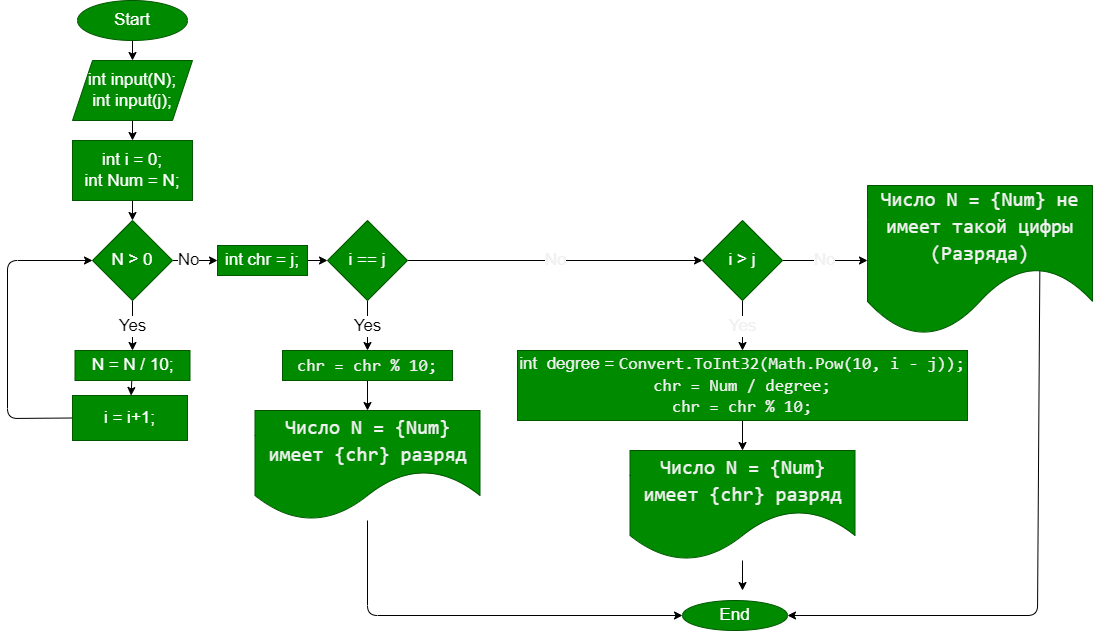

The diagram above was exported from draw.io. Its source (the exported page's mxGraphModel, read from the mxfile embedded in the PNG):
<mxGraphModel dx="1972" dy="1114" grid="0" gridSize="10" guides="1" tooltips="1" connect="1" arrows="1" fold="1" page="1" pageScale="1" pageWidth="1100" pageHeight="850" math="0" shadow="0">
  <root>
    <mxCell id="0" />
    <mxCell id="1" parent="0" />
    <mxCell id="4" value="" style="edgeStyle=none;html=1;fontSize=17;" edge="1" parent="1" source="2" target="3">
      <mxGeometry relative="1" as="geometry" />
    </mxCell>
    <mxCell id="2" value="Start" style="ellipse;whiteSpace=wrap;html=1;fillColor=#008a00;fontColor=#ffffff;strokeColor=#005700;fontSize=17;" vertex="1" parent="1">
      <mxGeometry x="80" y="10" width="110" height="40" as="geometry" />
    </mxCell>
    <mxCell id="10" value="" style="edgeStyle=none;html=1;fontSize=17;" edge="1" parent="1" target="9">
      <mxGeometry relative="1" as="geometry">
        <mxPoint x="135" y="120" as="sourcePoint" />
      </mxGeometry>
    </mxCell>
    <mxCell id="3" value="int input(N);&lt;br&gt;int input(j);" style="shape=parallelogram;perimeter=parallelogramPerimeter;whiteSpace=wrap;html=1;fixedSize=1;fontSize=17;fillColor=#008a00;strokeColor=#005700;fontColor=#ffffff;" vertex="1" parent="1">
      <mxGeometry x="75" y="70" width="120" height="60" as="geometry" />
    </mxCell>
    <mxCell id="12" value="" style="edgeStyle=none;html=1;fontSize=17;" edge="1" parent="1" target="11">
      <mxGeometry relative="1" as="geometry">
        <mxPoint x="135" y="190" as="sourcePoint" />
      </mxGeometry>
    </mxCell>
    <mxCell id="9" value="int i = 0;&lt;br&gt;int Num = N;" style="whiteSpace=wrap;html=1;fontSize=17;fillColor=#008a00;strokeColor=#005700;fontColor=#ffffff;" vertex="1" parent="1">
      <mxGeometry x="75" y="150" width="120" height="60" as="geometry" />
    </mxCell>
    <mxCell id="14" value="Yes" style="edgeStyle=none;html=1;fontSize=17;exitX=0.5;exitY=1;exitDx=0;exitDy=0;" edge="1" parent="1" source="11" target="13">
      <mxGeometry relative="1" as="geometry">
        <mxPoint x="135" y="330" as="sourcePoint" />
      </mxGeometry>
    </mxCell>
    <mxCell id="19" value="No" style="edgeStyle=none;html=1;fontSize=17;" edge="1" parent="1" source="11" target="20">
      <mxGeometry x="-0.3333" relative="1" as="geometry">
        <mxPoint x="255" y="270" as="targetPoint" />
        <mxPoint as="offset" />
      </mxGeometry>
    </mxCell>
    <mxCell id="11" value="N &amp;gt; 0" style="rhombus;whiteSpace=wrap;html=1;fontSize=17;fillColor=#008a00;strokeColor=#005700;fontColor=#ffffff;" vertex="1" parent="1">
      <mxGeometry x="95" y="230" width="80" height="80" as="geometry" />
    </mxCell>
    <mxCell id="16" value="" style="edgeStyle=none;html=1;fontSize=17;" edge="1" parent="1" source="13" target="15">
      <mxGeometry relative="1" as="geometry" />
    </mxCell>
    <mxCell id="13" value="N = N / 10;" style="whiteSpace=wrap;html=1;fontSize=17;fillColor=#008a00;strokeColor=#005700;fontColor=#ffffff;" vertex="1" parent="1">
      <mxGeometry x="77.5" y="360" width="115" height="30" as="geometry" />
    </mxCell>
    <mxCell id="17" style="edgeStyle=none;html=1;entryX=0;entryY=0.5;entryDx=0;entryDy=0;fontSize=17;exitX=0;exitY=0.5;exitDx=0;exitDy=0;" edge="1" parent="1" source="15" target="11">
      <mxGeometry relative="1" as="geometry">
        <Array as="points">
          <mxPoint x="10" y="428" />
          <mxPoint x="10" y="270" />
        </Array>
      </mxGeometry>
    </mxCell>
    <mxCell id="15" value="i = i+1;" style="whiteSpace=wrap;html=1;fontSize=17;fillColor=#008a00;strokeColor=#005700;fontColor=#ffffff;" vertex="1" parent="1">
      <mxGeometry x="75" y="405" width="115" height="45" as="geometry" />
    </mxCell>
    <mxCell id="22" value="" style="edgeStyle=none;html=1;fontSize=17;" edge="1" parent="1" source="20" target="21">
      <mxGeometry relative="1" as="geometry" />
    </mxCell>
    <mxCell id="20" value="int chr = j;" style="rounded=0;whiteSpace=wrap;html=1;fontSize=17;fillColor=#008a00;fontColor=#ffffff;strokeColor=#005700;" vertex="1" parent="1">
      <mxGeometry x="220" y="255" width="90" height="30" as="geometry" />
    </mxCell>
    <mxCell id="24" value="Yes" style="edgeStyle=none;html=1;fontSize=17;exitX=0.5;exitY=1;exitDx=0;exitDy=0;" edge="1" parent="1" source="21" target="23">
      <mxGeometry relative="1" as="geometry" />
    </mxCell>
    <mxCell id="31" value="No" style="edgeStyle=none;html=1;fontSize=17;fontColor=#F0F0F0;" edge="1" parent="1" source="21" target="30">
      <mxGeometry relative="1" as="geometry" />
    </mxCell>
    <mxCell id="21" value="i == j" style="rhombus;whiteSpace=wrap;html=1;fontSize=17;fillColor=#008a00;strokeColor=#005700;fontColor=#ffffff;rounded=0;" vertex="1" parent="1">
      <mxGeometry x="330" y="230" width="80" height="80" as="geometry" />
    </mxCell>
    <mxCell id="26" value="" style="edgeStyle=none;html=1;fontSize=17;fontColor=#F0F0F0;" edge="1" parent="1" source="23" target="25">
      <mxGeometry relative="1" as="geometry" />
    </mxCell>
    <mxCell id="23" value="&lt;font style=&quot;font-size: 17px ; background-color: rgb(0 , 138 , 0)&quot; color=&quot;#f0f0f0&quot;&gt;&lt;span style=&quot;font-family: &amp;#34;consolas&amp;#34; , &amp;#34;courier new&amp;#34; , monospace&quot;&gt;chr = chr % 10;&lt;br&gt;&lt;/span&gt;&lt;/font&gt;" style="whiteSpace=wrap;html=1;fontSize=17;fillColor=#008a00;strokeColor=#005700;fontColor=#ffffff;rounded=0;" vertex="1" parent="1">
      <mxGeometry x="285" y="360" width="170" height="30" as="geometry" />
    </mxCell>
    <mxCell id="37" value="" style="edgeStyle=none;html=1;fontSize=17;fontColor=#F0F0F0;entryX=0;entryY=0.5;entryDx=0;entryDy=0;" edge="1" parent="1" source="25" target="36">
      <mxGeometry relative="1" as="geometry">
        <mxPoint x="690" y="625" as="targetPoint" />
        <Array as="points">
          <mxPoint x="370" y="625" />
        </Array>
      </mxGeometry>
    </mxCell>
    <mxCell id="25" value="&lt;div style=&quot;font-family: &amp;#34;consolas&amp;#34; , &amp;#34;courier new&amp;#34; , monospace ; font-size: 20px ; line-height: 27px&quot;&gt;&lt;font color=&quot;#f0f0f0&quot; style=&quot;background-color: rgb(0 , 138 , 0)&quot;&gt;Число N = {Num} имеет {chr} разряд&lt;/font&gt;&lt;/div&gt;" style="shape=document;whiteSpace=wrap;html=1;boundedLbl=1;fontSize=17;fillColor=#008a00;strokeColor=#005700;fontColor=#ffffff;rounded=0;size=0.45454545454545453;" vertex="1" parent="1">
      <mxGeometry x="257.5" y="420" width="225" height="110" as="geometry" />
    </mxCell>
    <mxCell id="27" value="" style="edgeStyle=none;html=1;fontSize=17;fontColor=#F0F0F0;" edge="1" parent="1" source="28" target="29">
      <mxGeometry relative="1" as="geometry" />
    </mxCell>
    <mxCell id="28" value="&lt;font style=&quot;font-size: 17px ; background-color: rgb(0 , 138 , 0)&quot; color=&quot;#f0f0f0&quot;&gt;int&amp;nbsp; degree =&amp;nbsp;&lt;span style=&quot;font-family: &amp;#34;consolas&amp;#34; , &amp;#34;courier new&amp;#34; , monospace&quot;&gt;Convert&lt;/span&gt;&lt;span style=&quot;font-family: &amp;#34;consolas&amp;#34; , &amp;#34;courier new&amp;#34; , monospace&quot;&gt;.&lt;/span&gt;&lt;span style=&quot;font-family: &amp;#34;consolas&amp;#34; , &amp;#34;courier new&amp;#34; , monospace&quot;&gt;ToInt32&lt;/span&gt;&lt;span style=&quot;font-family: &amp;#34;consolas&amp;#34; , &amp;#34;courier new&amp;#34; , monospace&quot;&gt;(&lt;/span&gt;&lt;span style=&quot;font-family: &amp;#34;consolas&amp;#34; , &amp;#34;courier new&amp;#34; , monospace&quot;&gt;Math&lt;/span&gt;&lt;span style=&quot;font-family: &amp;#34;consolas&amp;#34; , &amp;#34;courier new&amp;#34; , monospace&quot;&gt;.&lt;/span&gt;&lt;span style=&quot;font-family: &amp;#34;consolas&amp;#34; , &amp;#34;courier new&amp;#34; , monospace&quot;&gt;Pow&lt;/span&gt;&lt;span style=&quot;font-family: &amp;#34;consolas&amp;#34; , &amp;#34;courier new&amp;#34; , monospace&quot;&gt;(&lt;/span&gt;&lt;span style=&quot;font-family: &amp;#34;consolas&amp;#34; , &amp;#34;courier new&amp;#34; , monospace&quot;&gt;10&lt;/span&gt;&lt;span style=&quot;font-family: &amp;#34;consolas&amp;#34; , &amp;#34;courier new&amp;#34; , monospace&quot;&gt;, &lt;/span&gt;&lt;span style=&quot;font-family: &amp;#34;consolas&amp;#34; , &amp;#34;courier new&amp;#34; , monospace&quot;&gt;i&lt;/span&gt;&lt;span style=&quot;font-family: &amp;#34;consolas&amp;#34; , &amp;#34;courier new&amp;#34; , monospace&quot;&gt; &lt;/span&gt;&lt;span style=&quot;font-family: &amp;#34;consolas&amp;#34; , &amp;#34;courier new&amp;#34; , monospace&quot;&gt;-&lt;/span&gt;&lt;span style=&quot;font-family: &amp;#34;consolas&amp;#34; , &amp;#34;courier new&amp;#34; , monospace&quot;&gt; &lt;/span&gt;&lt;span style=&quot;font-family: &amp;#34;consolas&amp;#34; , &amp;#34;courier new&amp;#34; , monospace&quot;&gt;j&lt;/span&gt;&lt;span style=&quot;font-family: &amp;#34;consolas&amp;#34; , &amp;#34;courier new&amp;#34; , monospace&quot;&gt;));&lt;br&gt;chr = Num / degree;&lt;br&gt;chr = chr % 10;&lt;br&gt;&lt;/span&gt;&lt;/font&gt;" style="whiteSpace=wrap;html=1;fontSize=17;fillColor=#008a00;strokeColor=#005700;fontColor=#ffffff;rounded=0;" vertex="1" parent="1">
      <mxGeometry x="520" y="360" width="450" height="70" as="geometry" />
    </mxCell>
    <mxCell id="38" style="edgeStyle=none;html=1;fontSize=17;fontColor=#F0F0F0;" edge="1" parent="1" source="29">
      <mxGeometry relative="1" as="geometry">
        <mxPoint x="745" y="600" as="targetPoint" />
      </mxGeometry>
    </mxCell>
    <mxCell id="29" value="&lt;div style=&quot;font-family: &amp;#34;consolas&amp;#34; , &amp;#34;courier new&amp;#34; , monospace ; font-size: 20px ; line-height: 27px&quot;&gt;&lt;font color=&quot;#f0f0f0&quot; style=&quot;background-color: rgb(0 , 138 , 0)&quot;&gt;Число N = {Num} имеет {chr} разряд&lt;/font&gt;&lt;/div&gt;" style="shape=document;whiteSpace=wrap;html=1;boundedLbl=1;fontSize=17;fillColor=#008a00;strokeColor=#005700;fontColor=#ffffff;rounded=0;size=0.45454545454545453;" vertex="1" parent="1">
      <mxGeometry x="632.5" y="460" width="225" height="110" as="geometry" />
    </mxCell>
    <mxCell id="33" value="Yes" style="edgeStyle=none;html=1;fontSize=17;fontColor=#F0F0F0;" edge="1" parent="1" source="30" target="28">
      <mxGeometry relative="1" as="geometry" />
    </mxCell>
    <mxCell id="35" value="No" style="edgeStyle=none;html=1;entryX=0;entryY=0.5;entryDx=0;entryDy=0;fontSize=17;fontColor=#F0F0F0;" edge="1" parent="1" source="30" target="34">
      <mxGeometry relative="1" as="geometry" />
    </mxCell>
    <mxCell id="30" value="i &amp;gt; j" style="rhombus;whiteSpace=wrap;html=1;fontSize=17;fillColor=#008a00;strokeColor=#005700;fontColor=#ffffff;rounded=0;" vertex="1" parent="1">
      <mxGeometry x="705" y="230" width="80" height="80" as="geometry" />
    </mxCell>
    <mxCell id="39" style="edgeStyle=none;html=1;entryX=1;entryY=0.5;entryDx=0;entryDy=0;fontSize=17;fontColor=#F0F0F0;exitX=0.766;exitY=0.555;exitDx=0;exitDy=0;exitPerimeter=0;" edge="1" parent="1" source="34" target="36">
      <mxGeometry relative="1" as="geometry">
        <Array as="points">
          <mxPoint x="1040" y="625" />
        </Array>
      </mxGeometry>
    </mxCell>
    <mxCell id="34" value="&lt;div style=&quot;font-family: &amp;#34;consolas&amp;#34; , &amp;#34;courier new&amp;#34; , monospace ; font-size: 20px ; line-height: 27px&quot;&gt;&lt;font color=&quot;#f0f0f0&quot; style=&quot;background-color: rgb(0 , 138 , 0)&quot;&gt;Число N = {Num} не имеет такой цифры (Разряда)&lt;/font&gt;&lt;/div&gt;" style="shape=document;whiteSpace=wrap;html=1;boundedLbl=1;fontSize=17;fillColor=#008a00;strokeColor=#005700;fontColor=#ffffff;rounded=0;size=0.45454545454545453;" vertex="1" parent="1">
      <mxGeometry x="870" y="195" width="225" height="150" as="geometry" />
    </mxCell>
    <mxCell id="36" value="End" style="ellipse;whiteSpace=wrap;html=1;fontSize=17;fillColor=#008a00;strokeColor=#005700;fontColor=#ffffff;rounded=0;" vertex="1" parent="1">
      <mxGeometry x="685" y="610" width="105" height="30" as="geometry" />
    </mxCell>
  </root>
</mxGraphModel>